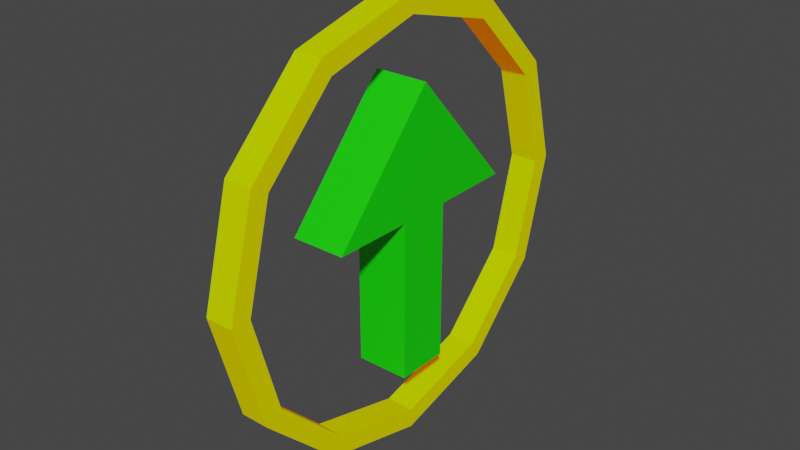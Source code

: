 # Source: greenPUp.blend  (saved by Blender 3.3.6; exported with 4.5.12 LTS)
import bpy
from mathutils import Matrix  # noqa: F401  (used for matrix-valued properties, if any)

bpy.ops.wm.read_factory_settings(use_empty=True)
scene = bpy.context.scene
scene.name = 'Scene'

# ---- collections
col_collection = bpy.data.collections.new('Collection'); scene.collection.children.link(col_collection)

# ---- materials (node trees are filled in below, after node groups)
mat_material_001 = bpy.data.materials.new('Material.001')
mat_material_001.use_transparent_shadow = False
mat_material_002 = bpy.data.materials.new('Material.002')
mat_material_002.alpha_threshold = 0.0
mat_material_002.use_transparent_shadow = False
mat_material_002.roughness = 0.5
mat_material_002.line_color = (0.0, 0.0, 0.0, 1.0)

# ---- material node trees
mat_material_001.use_nodes = True; mat_material_001.node_tree.nodes.clear()
_N = mat_material_001.node_tree.nodes; _L = mat_material_001.node_tree.links
n0 = _N.new('ShaderNodeBsdfPrincipled'); n0.name = 'Principled BSDF'; n0.location = (10, 300)
n0.distribution = 'GGX'
n0.subsurface_method = 'RANDOM_WALK_SKIN'
n0.inputs[0].default_value = (0.1195, 0.8, 0.0, 1.0)
n0.inputs[2].default_value = 1.0
n0.inputs[3].default_value = 1.45
n0.inputs[13].default_value = 0.0
n0.inputs[27].default_value = (0.4126, 0.03138, 0.0, 1.0)
n0.inputs[28].default_value = 1.0
n1 = _N.new('ShaderNodeOutputMaterial'); n1.name = 'Material Output'; n1.location = (300, 300)
_L.new(n0.outputs[0], n1.inputs[0])
n1.is_active_output = True
mat_material_002.use_nodes = True; mat_material_002.node_tree.nodes.clear()
_N = mat_material_002.node_tree.nodes; _L = mat_material_002.node_tree.links
n0 = _N.new('ShaderNodeOutputMaterial'); n0.name = 'Material Output'; n0.location = (300, 300)
n1 = _N.new('ShaderNodeBsdfPrincipled'); n1.name = 'Principled BSDF'; n1.location = (10, 300)
n1.distribution = 'GGX'
n1.subsurface_method = 'RANDOM_WALK_SKIN'
n1.inputs[0].default_value = (0.005402, 0.8, 0.0, 1.0)
n1.inputs[3].default_value = 1.45
n1.inputs[27].default_value = (0.0, 0.0, 0.0, 1.0)
n1.inputs[28].default_value = 1.0
_L.new(n1.outputs[0], n0.inputs[0])
n0.is_active_output = True

# ---- world
world_world = bpy.data.worlds.new('World'); scene.world = world_world
world_world.use_nodes = True; world_world.node_tree.nodes.clear()
_N = world_world.node_tree.nodes; _L = world_world.node_tree.links
n0 = _N.new('ShaderNodeOutputWorld'); n0.name = 'World Output'; n0.location = (300, 300)
n1 = _N.new('ShaderNodeBackground'); n1.name = 'Background'; n1.location = (10, 300)
n1.inputs[0].default_value = (0.05088, 0.05088, 0.05088, 1.0)
_L.new(n1.outputs[0], n0.inputs[0])
n0.is_active_output = True
world_world.color = (0.05088, 0.05088, 0.05088)
world_world.use_sun_shadow = False
world_world.sun_shadow_jitter_overblur = 0.0

# ---- meshes
me_cylinder = bpy.data.meshes.new('Cylinder')
me_cylinder.from_pydata([(0.01676, 0.8253, -0.3329), (0.01676, 0.8253, 0.3329), (0.4319, 0.7141, -0.3329), (0.4319, 0.7141, 0.3329), (0.7358, 0.4102, -0.3329), (0.7358, 0.4102, 0.3329), (0.847, -0.004965, -0.3329), (0.847, -0.004965, 0.3329), (0.7358, -0.4201, -0.3329), (0.7358, -0.4201, 0.3329), (0.4319, -0.724, -0.3329), (0.4319, -0.724, 0.3329), (0.01676, -0.8352, -0.3329), (0.01676, -0.8352, 0.3329), (-0.3984, -0.724, -0.3329), (-0.3984, -0.724, 0.3329), (-0.7023, -0.4201, -0.3329), (-0.7023, -0.4201, 0.3329), (-0.8135, -0.004965, -0.3329), (-0.8135, -0.004965, 0.3329), (-0.7023, 0.4102, -0.3329), (-0.7023, 0.4102, 0.3329), (-0.3984, 0.7141, -0.3329), (-0.3984, 0.7141, 0.3329), (0.01676, 0.9085, -0.3329), (0.4735, 0.7861, -0.3329), (0.4735, 0.7861, 0.3329), (0.01676, 0.9085, 0.3329), (0.8078, 0.4518, -0.3329), (0.8078, 0.4518, 0.3329), (0.9302, -0.004965, -0.3329), (0.9302, -0.004965, 0.3329), (0.8078, -0.4617, -0.3329), (0.8078, -0.4617, 0.3329), (0.4735, -0.796, -0.3329), (0.4735, -0.796, 0.3329), (0.01676, -0.9184, -0.3329), (0.01676, -0.9184, 0.3329), (-0.44, -0.796, -0.3329), (-0.44, -0.796, 0.3329), (-0.7743, -0.4617, -0.3329), (-0.7743, -0.4617, 0.3329), (-0.8967, -0.004965, -0.3329), (-0.8967, -0.004965, 0.3329), (-0.7743, 0.4518, -0.3329), (-0.7743, 0.4518, 0.3329), (-0.44, 0.7861, -0.3329), (-0.44, 0.7861, 0.3329)], [], [(24, 27, 26, 25), (25, 26, 29, 28), (28, 29, 31, 30), (30, 31, 33, 32), (32, 33, 35, 34), (34, 35, 37, 36), (36, 37, 39, 38), (38, 39, 41, 40), (40, 41, 43, 42), (42, 43, 45, 44), (20, 21, 19, 18), (44, 45, 47, 46), (46, 47, 27, 24), (22, 23, 21, 20), (2, 0, 24, 25), (1, 3, 26, 27), (4, 2, 25, 28), (3, 5, 29, 26), (6, 4, 28, 30), (5, 7, 31, 29), (8, 6, 30, 32), (7, 9, 33, 31), (10, 8, 32, 34), (9, 11, 35, 33), (12, 10, 34, 36), (11, 13, 37, 35), (14, 12, 36, 38), (13, 15, 39, 37), (16, 14, 38, 40), (15, 17, 41, 39), (18, 16, 40, 42), (17, 19, 43, 41), (20, 18, 42, 44), (19, 21, 45, 43), (22, 20, 44, 46), (21, 23, 47, 45), (0, 22, 46, 24), (23, 1, 27, 47), (18, 19, 17, 16), (16, 17, 15, 14), (14, 15, 13, 12), (12, 13, 11, 10), (10, 11, 9, 8), (8, 9, 7, 6), (6, 7, 5, 4), (4, 5, 3, 2), (2, 3, 1, 0), (0, 1, 23, 22)])
_uv = me_cylinder.uv_layers.new(name='UVMap')
_uv.uv.foreach_set('vector', [1.0, 0.5, 1.0, 1.0, 0.9167, 1.0, 0.9167, 0.5, 0.9167, 0.5, 0.9167, 1.0, 0.8333, 1.0, 0.8333, 0.5, 0.8333, 0.5, 0.8333, 1.0, 0.75, 1.0, 0.75, 0.5, 0.75, 0.5, 0.75, 1.0, 0.6667, 1.0, 0.6667, 0.5, 0.6667, 0.5, 0.6667, 1.0, 0.5833, 1.0, 0.5833, 0.5, 0.5833, 0.5, 0.5833, 1.0, 0.5, 1.0, 0.5, 0.5, 0.5, 0.5, 0.5, 1.0, 0.4167, 1.0, 0.4167, 0.5, 0.4167, 0.5, 0.4167, 1.0, 0.3333, 1.0, 0.3333, 0.5, 0.3333, 0.5, 0.3333, 1.0, 0.25, 1.0, 0.25, 0.5, 0.25, 0.5, 0.25, 1.0, 0.1667, 1.0, 0.1667, 0.5, 0.0, 0.0, 0.0, 0.0, 0.0, 0.0, 0.0, 0.0, 0.1667, 0.5, 0.1667, 1.0, 0.08333, 1.0, 0.08333, 0.5, 0.08333, 0.5, 0.08333, 1.0, 7.451e-08, 1.0, 7.451e-08, 0.5, 0.0, 0.0, 0.0, 0.0, 0.0, 0.0, 0.0, 0.0, 0.8591, 0.4389, 0.75, 0.4681, 0.75, 0.49, 0.87, 0.4578, 0.25, 0.4681, 0.3591, 0.4389, 0.37, 0.4578, 0.25, 0.49, 0.9389, 0.3591, 0.8591, 0.4389, 0.87, 0.4578, 0.9578, 0.37, 0.3591, 0.4389, 0.4389, 0.3591, 0.4578, 0.37, 0.37, 0.4578, 0.9681, 0.25, 0.9389, 0.3591, 0.9578, 0.37, 0.99, 0.25, 0.4389, 0.3591, 0.4681, 0.25, 0.49, 0.25, 0.4578, 0.37, 0.9389, 0.1409, 0.9681, 0.25, 0.99, 0.25, 0.9578, 0.13, 0.4681, 0.25, 0.4389, 0.1409, 0.4578, 0.13, 0.49, 0.25, 0.8591, 0.06108, 0.9389, 0.1409, 0.9578, 0.13, 0.87, 0.04215, 0.4389, 0.1409, 0.3591, 0.06108, 0.37, 0.04215, 0.4578, 0.13, 0.75, 0.03185, 0.8591, 0.06108, 0.87, 0.04215, 0.75, 0.01, 0.3591, 0.06108, 0.25, 0.03185, 0.25, 0.01, 0.37, 0.04215, 0.6409, 0.06108, 0.75, 0.03185, 0.75, 0.01, 0.63, 0.04215, 0.25, 0.03185, 0.1409, 0.06108, 0.13, 0.04215, 0.25, 0.01, 0.5611, 0.1409, 0.6409, 0.06108, 0.63, 0.04215, 0.5422, 0.13, 0.1409, 0.06108, 0.06108, 0.1409, 0.04215, 0.13, 0.13, 0.04215, 0.5319, 0.25, 0.5611, 0.1409, 0.5422, 0.13, 0.51, 0.25, 0.06108, 0.1409, 0.03185, 0.25, 0.01, 0.25, 0.04215, 0.13, 0.5611, 0.3591, 0.5319, 0.25, 0.51, 0.25, 0.5422, 0.37, 0.03185, 0.25, 0.06108, 0.3591, 0.04215, 0.37, 0.01, 0.25, 0.6409, 0.4389, 0.5611, 0.3591, 0.5422, 0.37, 0.63, 0.4578, 0.06108, 0.3591, 0.1409, 0.4389, 0.13, 0.4578, 0.04215, 0.37, 0.75, 0.4681, 0.6409, 0.4389, 0.63, 0.4578, 0.75, 0.49, 0.1409, 0.4389, 0.25, 0.4681, 0.25, 0.49, 0.13, 0.4578, 0.0, 0.0, 0.0, 0.0, 0.0, 0.0, 0.0, 0.0, 0.0, 0.0, 0.0, 0.0, 0.0, 0.0, 0.0, 0.0, 0.0, 0.0, 0.0, 0.0, 0.0, 0.0, 0.0, 0.0, 0.0, 0.0, 0.0, 0.0, 0.0, 0.0, 0.0, 0.0, 0.0, 0.0, 0.0, 0.0, 0.0, 0.0, 0.0, 0.0, 0.0, 0.0, 0.0, 0.0, 0.0, 0.0, 0.0, 0.0, 0.0, 0.0, 0.0, 0.0, 0.0, 0.0, 0.0, 0.0, 0.0, 0.0, 0.0, 0.0, 0.0, 0.0, 0.0, 0.0, 0.0, 0.0, 0.0, 0.0, 0.0, 0.0, 0.0, 0.0, 0.0, 0.0, 0.0, 0.0, 0.0, 0.0, 0.0, 0.0])
me_cylinder.materials.append(mat_material_001)
me_cylinder.update()
me_cube_001 = bpy.data.meshes.new('Cube.001')
me_cube_001.from_pydata([(1.0, 1.0, 5.0), (1.0, 1.0, -1.0), (1.0, -1.0, 5.0), (1.0, -1.0, -1.0), (-1.0, 1.0, 5.0), (-1.0, 1.0, -1.0), (-1.0, -1.0, 5.0), (-1.0, -1.0, -1.0), (1.0, -4.0, 5.029), (-1.0, -4.0, 5.029), (1.0, 4.0, 5.029), (-1.0, 4.0, 5.029), (-1.0, 0.0, -1.0), (1.0, 0.0, 5.0), (-1.0, 0.0, 5.0), (1.0, 0.0, -1.0), (1.0, 0.0, 9.537), (-1.0, 0.0, 9.537)], [], [(14, 6, 9, 17), (3, 2, 6, 7), (12, 14, 4, 5), (12, 15, 3, 7), (15, 13, 2, 3), (5, 4, 0, 1), (16, 17, 9, 8), (13, 0, 10, 16), (0, 4, 11, 10), (6, 2, 8, 9), (2, 13, 16, 8), (10, 11, 17, 16), (1, 0, 13, 15), (5, 1, 15, 12), (7, 6, 14, 12), (4, 14, 17, 11)])
_uv = me_cube_001.uv_layers.new(name='UVMap')
_uv.uv.foreach_set('vector', [0.625, 0.125, 0.625, 0.0, 0.625, 0.0, 0.625, 0.125, 0.375, 0.75, 0.625, 0.75, 0.625, 1.0, 0.375, 1.0, 0.375, 0.125, 0.625, 0.125, 0.625, 0.25, 0.375, 0.25, 0.125, 0.625, 0.375, 0.625, 0.375, 0.75, 0.125, 0.75, 0.375, 0.625, 0.625, 0.625, 0.625, 0.75, 0.375, 0.75, 0.375, 0.25, 0.625, 0.25, 0.625, 0.5, 0.375, 0.5, 0.625, 0.625, 0.875, 0.625, 0.875, 0.75, 0.625, 0.75, 0.625, 0.625, 0.625, 0.5, 0.625, 0.5, 0.625, 0.625, 0.625, 0.5, 0.625, 0.25, 0.625, 0.25, 0.625, 0.5, 0.625, 1.0, 0.625, 0.75, 0.625, 0.75, 0.625, 1.0, 0.625, 0.75, 0.625, 0.625, 0.625, 0.625, 0.625, 0.75, 0.625, 0.5, 0.875, 0.5, 0.875, 0.625, 0.625, 0.625, 0.375, 0.5, 0.625, 0.5, 0.625, 0.625, 0.375, 0.625, 0.125, 0.5, 0.375, 0.5, 0.375, 0.625, 0.125, 0.625, 0.375, 0.0, 0.625, 0.0, 0.625, 0.125, 0.375, 0.125, 0.625, 0.25, 0.625, 0.125, 0.625, 0.125, 0.625, 0.25])
me_cube_001.materials.append(mat_material_002)
me_cube_001.use_mirror_vertex_groups = False
me_cube_001.update()

# ---- objects
ob_cylinder = bpy.data.objects.new('Cylinder', me_cylinder)
ob_cube = bpy.data.objects.new('Cube', me_cube_001)

# ---- transforms, parenting, visibility, modifiers, constraints
ob_cylinder.location = (0.0, 0.0, 3.223)
ob_cylinder.rotation_euler = (-0.0, 1.571, 0.0)
ob_cylinder.scale = (5.577, 5.577, 1.0)
ob_cube.location = (0.0, 0.0, 0.4484)
ob_cube.scale = (0.6301, 0.6301, 0.6301)
ob_cube.lock_rotations_4d = False
ob_cube.empty_display_type = 'ARROWS'
ob_cube.lineart.crease_threshold = 0.0

# ---- collection membership
col_collection.objects.link(ob_cylinder)
col_collection.objects.link(ob_cube)

# ---- scene / render settings (as saved in the file)
scene.frame_start = 1; scene.frame_end = 250; scene.frame_set(1)
scene.render.engine = 'BLENDER_EEVEE_NEXT'
scene.cycles.sampling_pattern = 'TABULATED_SOBOL'
scene.cycles.use_light_tree = False
scene.view_settings.view_transform = 'Filmic'
bpy.context.view_layer.update()

# ---- added for rendering (the .blend has no active camera and no usable light): camera, sun
cam_auto = bpy.data.cameras.new('AutoCamera')
cam_auto.lens = 50.0
cam_auto.sensor_width = 36.0
cam_auto.clip_end = 1000.0
ob_auto_camera = bpy.data.objects.new('AutoCamera', cam_auto)
scene.collection.objects.link(ob_auto_camera)
ob_auto_camera.location = (13.3821, -16.0862, 13.8356)
ob_auto_camera.rotation_euler = (1.09748, -7.21219e-08, 0.694738)
scene.camera = ob_auto_camera
light_auto_sun = bpy.data.lights.new('AutoSun', 'SUN')
light_auto_sun.energy = 3.0
light_auto_sun.angle = 0.0523599
ob_auto_sun = bpy.data.objects.new('AutoSun', light_auto_sun)
scene.collection.objects.link(ob_auto_sun)
ob_auto_sun.rotation_euler = (0.872665, 0.174533, 0.523599)
bpy.context.view_layer.update()
